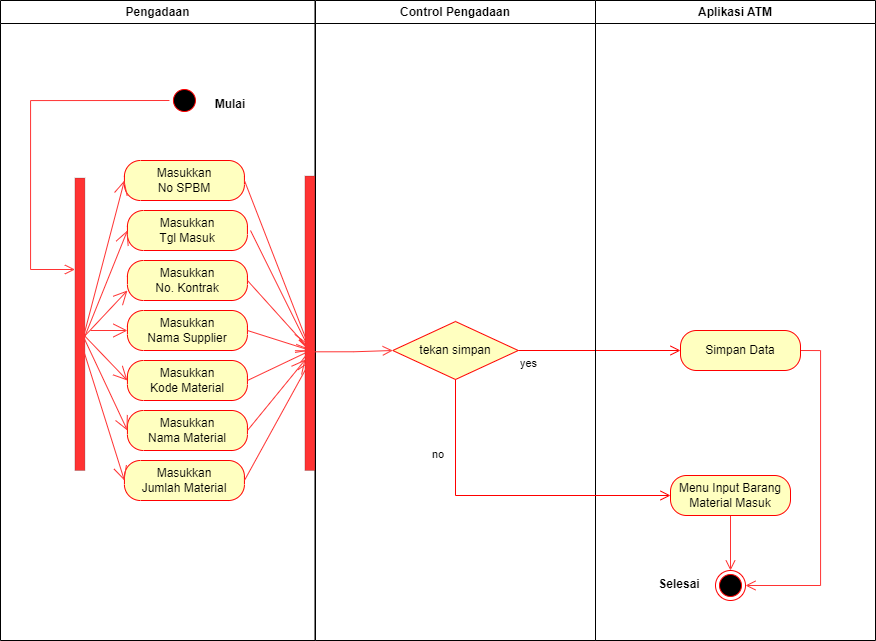

The diagram above was exported from draw.io. Its source (the exported page's mxGraphModel, read from the mxfile embedded in the PNG):
<mxGraphModel dx="1157" dy="567" grid="1" gridSize="10" guides="1" tooltips="1" connect="1" arrows="1" fold="1" page="1" pageScale="1" pageWidth="827" pageHeight="1169" math="0" shadow="0">
  <root>
    <mxCell id="0" />
    <mxCell id="1" parent="0" />
    <mxCell id="FUh_1Xa4WwTIUxX48MfJ-1" value="Pengadaan" style="swimlane;whiteSpace=wrap" vertex="1" parent="1">
      <mxGeometry x="150" y="70" width="314.5" height="640" as="geometry" />
    </mxCell>
    <mxCell id="FUh_1Xa4WwTIUxX48MfJ-2" style="edgeStyle=orthogonalEdgeStyle;rounded=0;orthogonalLoop=1;jettySize=auto;html=1;exitX=0;exitY=0.5;exitDx=0;exitDy=0;strokeColor=#FF3333;strokeWidth=1;endArrow=open;endFill=0;endSize=8;" edge="1" parent="FUh_1Xa4WwTIUxX48MfJ-1" source="FUh_1Xa4WwTIUxX48MfJ-3" target="FUh_1Xa4WwTIUxX48MfJ-8">
      <mxGeometry relative="1" as="geometry">
        <Array as="points">
          <mxPoint x="30" y="100" />
          <mxPoint x="30" y="269" />
        </Array>
      </mxGeometry>
    </mxCell>
    <mxCell id="FUh_1Xa4WwTIUxX48MfJ-3" value="" style="ellipse;shape=startState;fillColor=#000000;strokeColor=#ff0000;" vertex="1" parent="FUh_1Xa4WwTIUxX48MfJ-1">
      <mxGeometry x="168.93" y="85" width="30" height="30" as="geometry" />
    </mxCell>
    <mxCell id="FUh_1Xa4WwTIUxX48MfJ-4" value="Mulai" style="text;align=center;fontStyle=1;verticalAlign=middle;spacingLeft=3;spacingRight=3;strokeColor=none;rotatable=0;points=[[0,0.5],[1,0.5]];portConstraint=eastwest;" vertex="1" parent="FUh_1Xa4WwTIUxX48MfJ-1">
      <mxGeometry x="190" y="90" width="80" height="26" as="geometry" />
    </mxCell>
    <mxCell id="FUh_1Xa4WwTIUxX48MfJ-5" value="Masukkan &lt;br&gt;Tgl Masuk" style="rounded=1;whiteSpace=wrap;html=1;arcSize=40;fontColor=#000000;fillColor=#ffffc0;strokeColor=#ff0000;" vertex="1" parent="FUh_1Xa4WwTIUxX48MfJ-1">
      <mxGeometry x="126.93" y="210" width="120" height="40" as="geometry" />
    </mxCell>
    <mxCell id="FUh_1Xa4WwTIUxX48MfJ-6" value="Masukkan &lt;br&gt;No SPBM" style="rounded=1;whiteSpace=wrap;html=1;arcSize=40;fontColor=#000000;fillColor=#ffffc0;strokeColor=#ff0000;" vertex="1" parent="FUh_1Xa4WwTIUxX48MfJ-1">
      <mxGeometry x="123.93" y="160" width="120" height="40" as="geometry" />
    </mxCell>
    <mxCell id="FUh_1Xa4WwTIUxX48MfJ-7" style="edgeStyle=orthogonalEdgeStyle;rounded=0;orthogonalLoop=1;jettySize=auto;html=1;exitX=0.5;exitY=1;exitDx=0;exitDy=0;strokeColor=#FF3333;strokeWidth=1;endArrow=open;endFill=0;endSize=8;" edge="1" parent="FUh_1Xa4WwTIUxX48MfJ-1" source="FUh_1Xa4WwTIUxX48MfJ-6" target="FUh_1Xa4WwTIUxX48MfJ-6">
      <mxGeometry relative="1" as="geometry" />
    </mxCell>
    <mxCell id="FUh_1Xa4WwTIUxX48MfJ-8" value="" style="html=1;points=[];perimeter=orthogonalPerimeter;fillColor=#FF3333;strokeWidth=0;" vertex="1" parent="FUh_1Xa4WwTIUxX48MfJ-1">
      <mxGeometry x="74.43" y="177.5" width="10" height="292.5" as="geometry" />
    </mxCell>
    <mxCell id="FUh_1Xa4WwTIUxX48MfJ-9" value="" style="endArrow=open;endFill=1;endSize=12;html=1;rounded=0;strokeColor=#FF3333;strokeWidth=1;exitX=0.924;exitY=0.534;exitDx=0;exitDy=0;exitPerimeter=0;entryX=0;entryY=0.5;entryDx=0;entryDy=0;" edge="1" parent="FUh_1Xa4WwTIUxX48MfJ-1" source="FUh_1Xa4WwTIUxX48MfJ-8" target="FUh_1Xa4WwTIUxX48MfJ-6">
      <mxGeometry width="160" relative="1" as="geometry">
        <mxPoint x="90" y="250" as="sourcePoint" />
        <mxPoint x="124.43" y="197.5" as="targetPoint" />
      </mxGeometry>
    </mxCell>
    <mxCell id="FUh_1Xa4WwTIUxX48MfJ-10" value="" style="endArrow=open;endFill=1;endSize=12;html=1;rounded=0;strokeColor=#FF3333;strokeWidth=1;entryX=0;entryY=0.5;entryDx=0;entryDy=0;exitX=0.924;exitY=0.547;exitDx=0;exitDy=0;exitPerimeter=0;" edge="1" parent="FUh_1Xa4WwTIUxX48MfJ-1" target="FUh_1Xa4WwTIUxX48MfJ-5" source="FUh_1Xa4WwTIUxX48MfJ-8">
      <mxGeometry width="160" relative="1" as="geometry">
        <mxPoint x="80" y="250" as="sourcePoint" />
        <mxPoint x="134.43000000000006" y="207.5" as="targetPoint" />
      </mxGeometry>
    </mxCell>
    <mxCell id="FUh_1Xa4WwTIUxX48MfJ-28" value="Masukkan&lt;br&gt;No. Kontrak" style="rounded=1;whiteSpace=wrap;html=1;arcSize=40;fontColor=#000000;fillColor=#ffffc0;strokeColor=#ff0000;" vertex="1" parent="FUh_1Xa4WwTIUxX48MfJ-1">
      <mxGeometry x="126.93" y="260" width="120" height="40" as="geometry" />
    </mxCell>
    <mxCell id="FUh_1Xa4WwTIUxX48MfJ-29" value="Masukkan&lt;br&gt;Nama Supplier" style="rounded=1;whiteSpace=wrap;html=1;arcSize=40;fontColor=#000000;fillColor=#ffffc0;strokeColor=#ff0000;" vertex="1" parent="FUh_1Xa4WwTIUxX48MfJ-1">
      <mxGeometry x="126.93" y="310" width="120" height="40" as="geometry" />
    </mxCell>
    <mxCell id="FUh_1Xa4WwTIUxX48MfJ-30" value="Masukkan &lt;br&gt;Kode Material" style="rounded=1;whiteSpace=wrap;html=1;arcSize=40;fontColor=#000000;fillColor=#ffffc0;strokeColor=#ff0000;" vertex="1" parent="FUh_1Xa4WwTIUxX48MfJ-1">
      <mxGeometry x="126.93" y="360" width="120" height="40" as="geometry" />
    </mxCell>
    <mxCell id="FUh_1Xa4WwTIUxX48MfJ-33" value="Masukkan &lt;br&gt;Jumlah Material" style="rounded=1;whiteSpace=wrap;html=1;arcSize=40;fontColor=#000000;fillColor=#ffffc0;strokeColor=#ff0000;" vertex="1" parent="FUh_1Xa4WwTIUxX48MfJ-1">
      <mxGeometry x="123.93" y="460" width="120" height="40" as="geometry" />
    </mxCell>
    <mxCell id="FUh_1Xa4WwTIUxX48MfJ-32" value="Masukkan &lt;br&gt;Nama Material" style="rounded=1;whiteSpace=wrap;html=1;arcSize=40;fontColor=#000000;fillColor=#ffffc0;strokeColor=#ff0000;" vertex="1" parent="FUh_1Xa4WwTIUxX48MfJ-1">
      <mxGeometry x="126.93" y="410" width="120" height="40" as="geometry" />
    </mxCell>
    <mxCell id="FUh_1Xa4WwTIUxX48MfJ-11" value="Control Pengadaan" style="swimlane;whiteSpace=wrap" vertex="1" parent="1">
      <mxGeometry x="465" y="70" width="280" height="640" as="geometry" />
    </mxCell>
    <mxCell id="FUh_1Xa4WwTIUxX48MfJ-12" value="tekan simpan" style="rhombus;whiteSpace=wrap;html=1;fillColor=#ffffc0;strokeColor=#ff0000;strokeWidth=1;" vertex="1" parent="FUh_1Xa4WwTIUxX48MfJ-11">
      <mxGeometry x="77.25" y="321" width="125.5" height="58" as="geometry" />
    </mxCell>
    <mxCell id="FUh_1Xa4WwTIUxX48MfJ-14" value="yes" style="edgeStyle=orthogonalEdgeStyle;html=1;align=left;verticalAlign=top;endArrow=open;endSize=8;strokeColor=#ff0000;rounded=0;exitX=1;exitY=0.5;exitDx=0;exitDy=0;entryX=0;entryY=0.5;entryDx=0;entryDy=0;" edge="1" parent="1" source="FUh_1Xa4WwTIUxX48MfJ-12" target="FUh_1Xa4WwTIUxX48MfJ-19">
      <mxGeometry x="-1" relative="1" as="geometry">
        <mxPoint x="800" y="659" as="targetPoint" />
      </mxGeometry>
    </mxCell>
    <mxCell id="FUh_1Xa4WwTIUxX48MfJ-15" value="Aplikasi ATM" style="swimlane;whiteSpace=wrap" vertex="1" parent="1">
      <mxGeometry x="745" y="70" width="280" height="640" as="geometry" />
    </mxCell>
    <mxCell id="FUh_1Xa4WwTIUxX48MfJ-16" value="" style="ellipse;html=1;shape=endState;fillColor=#000000;strokeColor=#ff0000;strokeWidth=1;" vertex="1" parent="FUh_1Xa4WwTIUxX48MfJ-15">
      <mxGeometry x="120" y="570" width="30" height="30" as="geometry" />
    </mxCell>
    <mxCell id="FUh_1Xa4WwTIUxX48MfJ-17" value="Selesai" style="text;align=center;fontStyle=1;verticalAlign=middle;spacingLeft=3;spacingRight=3;strokeColor=none;rotatable=0;points=[[0,0.5],[1,0.5]];portConstraint=eastwest;" vertex="1" parent="FUh_1Xa4WwTIUxX48MfJ-15">
      <mxGeometry x="44" y="570" width="80" height="26" as="geometry" />
    </mxCell>
    <mxCell id="FUh_1Xa4WwTIUxX48MfJ-18" style="edgeStyle=orthogonalEdgeStyle;rounded=0;orthogonalLoop=1;jettySize=auto;html=1;exitX=1;exitY=0.5;exitDx=0;exitDy=0;entryX=1;entryY=0.5;entryDx=0;entryDy=0;strokeColor=#FF3333;strokeWidth=1;endArrow=open;endFill=0;endSize=8;" edge="1" parent="FUh_1Xa4WwTIUxX48MfJ-15" source="FUh_1Xa4WwTIUxX48MfJ-19" target="FUh_1Xa4WwTIUxX48MfJ-16">
      <mxGeometry relative="1" as="geometry" />
    </mxCell>
    <mxCell id="FUh_1Xa4WwTIUxX48MfJ-19" value="Simpan Data" style="rounded=1;whiteSpace=wrap;html=1;arcSize=40;fontColor=#000000;fillColor=#ffffc0;strokeColor=#ff0000;strokeWidth=1;" vertex="1" parent="FUh_1Xa4WwTIUxX48MfJ-15">
      <mxGeometry x="85" y="330" width="120" height="40" as="geometry" />
    </mxCell>
    <mxCell id="FUh_1Xa4WwTIUxX48MfJ-20" style="edgeStyle=orthogonalEdgeStyle;rounded=0;orthogonalLoop=1;jettySize=auto;html=1;exitX=0.5;exitY=1;exitDx=0;exitDy=0;entryX=0.5;entryY=0;entryDx=0;entryDy=0;strokeColor=#FF3333;strokeWidth=1;endArrow=open;endFill=0;endSize=8;" edge="1" parent="FUh_1Xa4WwTIUxX48MfJ-15" source="FUh_1Xa4WwTIUxX48MfJ-21" target="FUh_1Xa4WwTIUxX48MfJ-16">
      <mxGeometry relative="1" as="geometry" />
    </mxCell>
    <mxCell id="FUh_1Xa4WwTIUxX48MfJ-21" value="Menu Input Barang&lt;br&gt;Material Masuk" style="rounded=1;whiteSpace=wrap;html=1;arcSize=40;fontColor=#000000;fillColor=#ffffc0;strokeColor=#ff0000;strokeWidth=1;" vertex="1" parent="FUh_1Xa4WwTIUxX48MfJ-15">
      <mxGeometry x="75" y="475" width="120" height="40" as="geometry" />
    </mxCell>
    <mxCell id="FUh_1Xa4WwTIUxX48MfJ-22" value="" style="html=1;points=[];perimeter=orthogonalPerimeter;fillColor=#FF3333;strokeWidth=0;" vertex="1" parent="1">
      <mxGeometry x="454.43" y="245.5" width="10" height="294.5" as="geometry" />
    </mxCell>
    <mxCell id="FUh_1Xa4WwTIUxX48MfJ-23" value="" style="endArrow=open;endFill=1;endSize=12;html=1;rounded=0;strokeColor=#FF3333;strokeWidth=1;exitX=1;exitY=0.5;exitDx=0;exitDy=0;" edge="1" parent="1" source="FUh_1Xa4WwTIUxX48MfJ-6">
      <mxGeometry width="160" relative="1" as="geometry">
        <mxPoint x="404.43" y="427.5" as="sourcePoint" />
        <mxPoint x="460" y="420" as="targetPoint" />
      </mxGeometry>
    </mxCell>
    <mxCell id="FUh_1Xa4WwTIUxX48MfJ-25" value="" style="endArrow=open;endFill=1;endSize=12;html=1;rounded=0;strokeColor=#FF3333;strokeWidth=1;entryX=0.19;entryY=0.571;entryDx=0;entryDy=0;entryPerimeter=0;" edge="1" parent="1" target="FUh_1Xa4WwTIUxX48MfJ-22">
      <mxGeometry width="160" relative="1" as="geometry">
        <mxPoint x="400" y="300" as="sourcePoint" />
        <mxPoint x="460" y="310" as="targetPoint" />
      </mxGeometry>
    </mxCell>
    <mxCell id="FUh_1Xa4WwTIUxX48MfJ-26" style="edgeStyle=orthogonalEdgeStyle;rounded=0;orthogonalLoop=1;jettySize=auto;html=1;entryX=0;entryY=0.5;entryDx=0;entryDy=0;strokeColor=#FF3333;strokeWidth=1;endArrow=open;endFill=0;endSize=8;exitX=0.19;exitY=0.597;exitDx=0;exitDy=0;exitPerimeter=0;" edge="1" parent="1" source="FUh_1Xa4WwTIUxX48MfJ-22" target="FUh_1Xa4WwTIUxX48MfJ-12">
      <mxGeometry relative="1" as="geometry">
        <mxPoint x="470" y="350" as="sourcePoint" />
      </mxGeometry>
    </mxCell>
    <mxCell id="FUh_1Xa4WwTIUxX48MfJ-34" value="" style="endArrow=open;endFill=1;endSize=12;html=1;rounded=0;strokeColor=#FF3333;strokeWidth=1;entryX=0;entryY=0.75;entryDx=0;entryDy=0;" edge="1" parent="1" target="FUh_1Xa4WwTIUxX48MfJ-28">
      <mxGeometry width="160" relative="1" as="geometry">
        <mxPoint x="230" y="410" as="sourcePoint" />
        <mxPoint x="286.93000000000006" y="310" as="targetPoint" />
      </mxGeometry>
    </mxCell>
    <mxCell id="FUh_1Xa4WwTIUxX48MfJ-35" value="" style="endArrow=open;endFill=1;endSize=12;html=1;rounded=0;strokeColor=#FF3333;strokeWidth=1;entryX=0;entryY=0.5;entryDx=0;entryDy=0;" edge="1" parent="1" target="FUh_1Xa4WwTIUxX48MfJ-29">
      <mxGeometry width="160" relative="1" as="geometry">
        <mxPoint x="240" y="400" as="sourcePoint" />
        <mxPoint x="296.93000000000006" y="320" as="targetPoint" />
      </mxGeometry>
    </mxCell>
    <mxCell id="FUh_1Xa4WwTIUxX48MfJ-36" value="" style="endArrow=open;endFill=1;endSize=12;html=1;rounded=0;strokeColor=#FF3333;strokeWidth=1;entryX=0;entryY=0.5;entryDx=0;entryDy=0;" edge="1" parent="1" target="FUh_1Xa4WwTIUxX48MfJ-30">
      <mxGeometry width="160" relative="1" as="geometry">
        <mxPoint x="229" y="400" as="sourcePoint" />
        <mxPoint x="270" y="450" as="targetPoint" />
      </mxGeometry>
    </mxCell>
    <mxCell id="FUh_1Xa4WwTIUxX48MfJ-37" value="" style="endArrow=open;endFill=1;endSize=12;html=1;rounded=0;strokeColor=#FF3333;strokeWidth=1;entryX=0;entryY=0.5;entryDx=0;entryDy=0;" edge="1" parent="1" target="FUh_1Xa4WwTIUxX48MfJ-32">
      <mxGeometry width="160" relative="1" as="geometry">
        <mxPoint x="230" y="400" as="sourcePoint" />
        <mxPoint x="296.93000000000006" y="420" as="targetPoint" />
      </mxGeometry>
    </mxCell>
    <mxCell id="FUh_1Xa4WwTIUxX48MfJ-38" value="" style="endArrow=open;endFill=1;endSize=12;html=1;rounded=0;strokeColor=#FF3333;strokeWidth=1;entryX=0;entryY=0.5;entryDx=0;entryDy=0;" edge="1" parent="1" target="FUh_1Xa4WwTIUxX48MfJ-33">
      <mxGeometry width="160" relative="1" as="geometry">
        <mxPoint x="230" y="410" as="sourcePoint" />
        <mxPoint x="306.93000000000006" y="430" as="targetPoint" />
      </mxGeometry>
    </mxCell>
    <mxCell id="FUh_1Xa4WwTIUxX48MfJ-39" value="" style="endArrow=open;endFill=1;endSize=12;html=1;rounded=0;strokeColor=#FF3333;strokeWidth=1;exitX=1;exitY=0.5;exitDx=0;exitDy=0;" edge="1" parent="1" source="FUh_1Xa4WwTIUxX48MfJ-28">
      <mxGeometry width="160" relative="1" as="geometry">
        <mxPoint x="270" y="450" as="sourcePoint" />
        <mxPoint x="460" y="420" as="targetPoint" />
      </mxGeometry>
    </mxCell>
    <mxCell id="FUh_1Xa4WwTIUxX48MfJ-40" value="" style="endArrow=open;endFill=1;endSize=12;html=1;rounded=0;strokeColor=#FF3333;strokeWidth=1;exitX=1;exitY=0.5;exitDx=0;exitDy=0;" edge="1" parent="1" source="FUh_1Xa4WwTIUxX48MfJ-29">
      <mxGeometry width="160" relative="1" as="geometry">
        <mxPoint x="406.93000000000006" y="360" as="sourcePoint" />
        <mxPoint x="460" y="420" as="targetPoint" />
      </mxGeometry>
    </mxCell>
    <mxCell id="FUh_1Xa4WwTIUxX48MfJ-41" value="" style="endArrow=open;endFill=1;endSize=12;html=1;rounded=0;strokeColor=#FF3333;strokeWidth=1;exitX=1;exitY=0.5;exitDx=0;exitDy=0;" edge="1" parent="1" source="FUh_1Xa4WwTIUxX48MfJ-30">
      <mxGeometry width="160" relative="1" as="geometry">
        <mxPoint x="416.93000000000006" y="370" as="sourcePoint" />
        <mxPoint x="460" y="420" as="targetPoint" />
      </mxGeometry>
    </mxCell>
    <mxCell id="FUh_1Xa4WwTIUxX48MfJ-42" value="" style="endArrow=open;endFill=1;endSize=12;html=1;rounded=0;strokeColor=#FF3333;strokeWidth=1;exitX=1;exitY=0.5;exitDx=0;exitDy=0;entryX=0.057;entryY=0.623;entryDx=0;entryDy=0;entryPerimeter=0;" edge="1" parent="1" source="FUh_1Xa4WwTIUxX48MfJ-32" target="FUh_1Xa4WwTIUxX48MfJ-22">
      <mxGeometry width="160" relative="1" as="geometry">
        <mxPoint x="426.93000000000006" y="380" as="sourcePoint" />
        <mxPoint x="490" y="450" as="targetPoint" />
      </mxGeometry>
    </mxCell>
    <mxCell id="FUh_1Xa4WwTIUxX48MfJ-43" value="" style="endArrow=open;endFill=1;endSize=12;html=1;rounded=0;strokeColor=#FF3333;strokeWidth=1;exitX=1;exitY=0.5;exitDx=0;exitDy=0;" edge="1" parent="1" source="FUh_1Xa4WwTIUxX48MfJ-33">
      <mxGeometry width="160" relative="1" as="geometry">
        <mxPoint x="406.93000000000006" y="510" as="sourcePoint" />
        <mxPoint x="460" y="430" as="targetPoint" />
      </mxGeometry>
    </mxCell>
    <mxCell id="FUh_1Xa4WwTIUxX48MfJ-24" value="no" style="edgeStyle=orthogonalEdgeStyle;html=1;align=left;verticalAlign=bottom;endArrow=open;endSize=8;strokeColor=#ff0000;rounded=0;strokeWidth=1;exitX=0.5;exitY=1;exitDx=0;exitDy=0;entryX=0;entryY=0.5;entryDx=0;entryDy=0;" edge="1" parent="1" source="FUh_1Xa4WwTIUxX48MfJ-12" target="FUh_1Xa4WwTIUxX48MfJ-21">
      <mxGeometry x="-0.489" y="-25" relative="1" as="geometry">
        <mxPoint x="605" y="545" as="targetPoint" />
        <mxPoint x="625" y="525" as="sourcePoint" />
        <mxPoint as="offset" />
      </mxGeometry>
    </mxCell>
  </root>
</mxGraphModel>